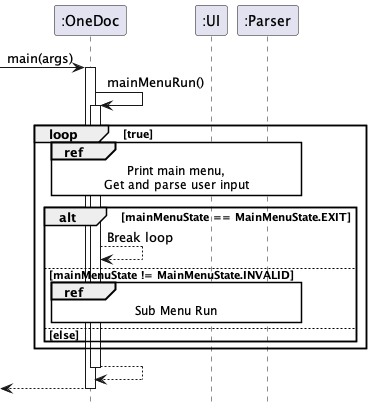

The diagram above was rendered by PlantUML. Its source (embedded in the PNG):
@startuml
hide footbox
skinparam sequenceReferenceBackgroundColor #White

participant ":OneDoc" as A
participant ":UI" as B
participant ":Parser" as C

-> A : main(args)
activate A

A -> A : mainMenuRun()
activate A

loop true
    ref over A,C
        Print main menu,
        Get and parse user input
    end

    alt mainMenuState == MainMenuState.EXIT
    A --> A : Break loop
    else mainMenuState != MainMenuState.INVALID
        ref over A, C
            Sub Menu Run
        end
    else else
    end
end
return

return

@enduml